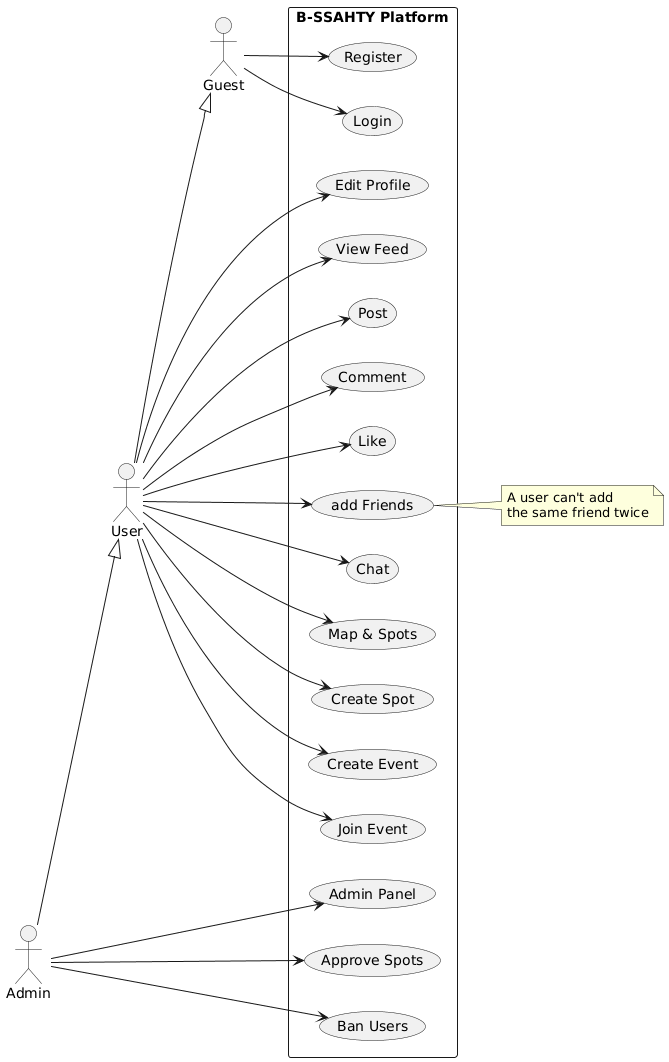

The diagram above was rendered by PlantUML. Its source (embedded in the PNG):
@startuml
left to right direction

actor Guest
actor User
actor Admin

User --|> Guest
Admin --|> User

rectangle "B-SSAHTY Platform" {

  (Register)
  (Login)

  (Edit Profile)
  (View Feed)
  (Post)
  (Comment)
  (Like)

  (add Friends)
  (Chat)

  (Map & Spots)
  (Create Spot)

  (Create Event)
  (Join Event)

  (Admin Panel)
  (Approve Spots)
  (Ban Users)
}

' --- Guest ---
Guest --> (Register)
Guest --> (Login)

' --- User ---
User --> (Edit Profile)
User --> (View Feed)
User --> (Post)
User --> (Comment)
User --> (Like)
User --> (add Friends)
User --> (Chat)
User --> (Map & Spots)
User --> (Create Spot)
User --> (Create Event)
User --> (Join Event)

' --- Admin ---
Admin --> (Admin Panel)
Admin --> (Approve Spots)
Admin --> (Ban Users)

' --- simple rule note ---
note right of (add Friends)
  A user can't add
  the same friend twice
end note
@enduml